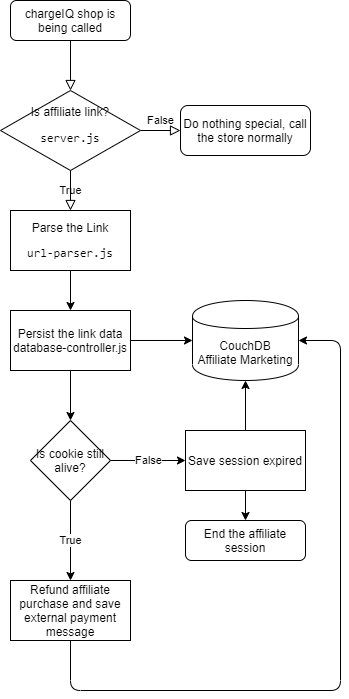

The diagram above was exported from draw.io. Its source (the exported page's mxGraphModel, read from the mxfile embedded in the PNG):
<mxGraphModel dx="1038" dy="579" grid="1" gridSize="10" guides="1" tooltips="1" connect="1" arrows="1" fold="1" page="1" pageScale="1" pageWidth="827" pageHeight="1169" math="0" shadow="0">
  <root>
    <mxCell id="WIyWlLk6GJQsqaUBKTNV-0" />
    <mxCell id="WIyWlLk6GJQsqaUBKTNV-1" parent="WIyWlLk6GJQsqaUBKTNV-0" />
    <mxCell id="WIyWlLk6GJQsqaUBKTNV-2" value="" style="rounded=0;html=1;jettySize=auto;orthogonalLoop=1;fontSize=11;endArrow=block;endFill=0;endSize=8;strokeWidth=1;shadow=0;labelBackgroundColor=none;edgeStyle=orthogonalEdgeStyle;" parent="WIyWlLk6GJQsqaUBKTNV-1" source="WIyWlLk6GJQsqaUBKTNV-3" target="WIyWlLk6GJQsqaUBKTNV-6" edge="1">
      <mxGeometry relative="1" as="geometry" />
    </mxCell>
    <mxCell id="WIyWlLk6GJQsqaUBKTNV-3" value="chargeIQ shop is being called" style="rounded=1;whiteSpace=wrap;html=1;fontSize=12;glass=0;strokeWidth=1;shadow=0;" parent="WIyWlLk6GJQsqaUBKTNV-1" vertex="1">
      <mxGeometry x="160" y="80" width="120" height="40" as="geometry" />
    </mxCell>
    <mxCell id="WIyWlLk6GJQsqaUBKTNV-4" value="True" style="rounded=0;html=1;jettySize=auto;orthogonalLoop=1;fontSize=11;endArrow=block;endFill=0;endSize=8;strokeWidth=1;shadow=0;labelBackgroundColor=none;edgeStyle=orthogonalEdgeStyle;" parent="WIyWlLk6GJQsqaUBKTNV-1" source="WIyWlLk6GJQsqaUBKTNV-6" edge="1">
      <mxGeometry relative="1" as="geometry">
        <mxPoint as="offset" />
        <mxPoint x="220" y="290" as="targetPoint" />
      </mxGeometry>
    </mxCell>
    <mxCell id="WIyWlLk6GJQsqaUBKTNV-5" value="False" style="edgeStyle=orthogonalEdgeStyle;rounded=0;html=1;jettySize=auto;orthogonalLoop=1;fontSize=11;endArrow=block;endFill=0;endSize=8;strokeWidth=1;shadow=0;labelBackgroundColor=none;" parent="WIyWlLk6GJQsqaUBKTNV-1" source="WIyWlLk6GJQsqaUBKTNV-6" target="WIyWlLk6GJQsqaUBKTNV-7" edge="1">
      <mxGeometry y="10" relative="1" as="geometry">
        <mxPoint as="offset" />
      </mxGeometry>
    </mxCell>
    <mxCell id="WIyWlLk6GJQsqaUBKTNV-6" value="Is affiliate link?&lt;br&gt;&lt;pre&gt;server.js&lt;/pre&gt;" style="rhombus;whiteSpace=wrap;html=1;shadow=0;fontFamily=Helvetica;fontSize=12;align=center;strokeWidth=1;spacing=0;spacingTop=0;verticalAlign=middle;textDirection=ltr;" parent="WIyWlLk6GJQsqaUBKTNV-1" vertex="1">
      <mxGeometry x="150" y="170" width="140" height="80" as="geometry" />
    </mxCell>
    <mxCell id="WIyWlLk6GJQsqaUBKTNV-7" value="Do nothing special, call the store normally" style="rounded=1;whiteSpace=wrap;html=1;fontSize=12;glass=0;strokeWidth=1;shadow=0;" parent="WIyWlLk6GJQsqaUBKTNV-1" vertex="1">
      <mxGeometry x="330" y="185" width="130" height="50" as="geometry" />
    </mxCell>
    <mxCell id="65Xlf1O4P6IQFbO9GFmF-5" style="edgeStyle=orthogonalEdgeStyle;rounded=0;orthogonalLoop=1;jettySize=auto;html=1;exitX=0.5;exitY=1;exitDx=0;exitDy=0;entryX=0.5;entryY=0;entryDx=0;entryDy=0;" edge="1" parent="WIyWlLk6GJQsqaUBKTNV-1" source="65Xlf1O4P6IQFbO9GFmF-3">
      <mxGeometry relative="1" as="geometry">
        <mxPoint x="220" y="390" as="targetPoint" />
      </mxGeometry>
    </mxCell>
    <mxCell id="65Xlf1O4P6IQFbO9GFmF-3" value="&lt;p style=&quot;line-height: 100%&quot;&gt;Parse the Link&lt;br&gt;&lt;/p&gt;&lt;pre&gt;url-parser.js&lt;/pre&gt;&lt;p&gt;&lt;/p&gt;" style="rounded=0;whiteSpace=wrap;html=1;" vertex="1" parent="WIyWlLk6GJQsqaUBKTNV-1">
      <mxGeometry x="160" y="290" width="120" height="60" as="geometry" />
    </mxCell>
    <mxCell id="65Xlf1O4P6IQFbO9GFmF-6" value="Is cookie still alive?" style="rhombus;whiteSpace=wrap;html=1;" vertex="1" parent="WIyWlLk6GJQsqaUBKTNV-1">
      <mxGeometry x="180" y="500" width="80" height="80" as="geometry" />
    </mxCell>
    <mxCell id="65Xlf1O4P6IQFbO9GFmF-7" value="CouchDB&lt;br&gt;Affiliate Marketing" style="shape=cylinder;whiteSpace=wrap;html=1;boundedLbl=1;backgroundOutline=1;" vertex="1" parent="WIyWlLk6GJQsqaUBKTNV-1">
      <mxGeometry x="342" y="380" width="106" height="80" as="geometry" />
    </mxCell>
    <mxCell id="65Xlf1O4P6IQFbO9GFmF-8" value="Persist the link data&lt;br&gt;database-controller.js" style="rounded=0;whiteSpace=wrap;html=1;" vertex="1" parent="WIyWlLk6GJQsqaUBKTNV-1">
      <mxGeometry x="160" y="390" width="120" height="60" as="geometry" />
    </mxCell>
    <mxCell id="65Xlf1O4P6IQFbO9GFmF-9" value="" style="endArrow=classic;html=1;exitX=1;exitY=0.5;exitDx=0;exitDy=0;entryX=0;entryY=0.5;entryDx=0;entryDy=0;" edge="1" parent="WIyWlLk6GJQsqaUBKTNV-1" source="65Xlf1O4P6IQFbO9GFmF-8" target="65Xlf1O4P6IQFbO9GFmF-7">
      <mxGeometry width="50" height="50" relative="1" as="geometry">
        <mxPoint x="390" y="410" as="sourcePoint" />
        <mxPoint x="440" y="360" as="targetPoint" />
      </mxGeometry>
    </mxCell>
    <mxCell id="65Xlf1O4P6IQFbO9GFmF-13" value="" style="endArrow=classic;html=1;exitX=0.5;exitY=1;exitDx=0;exitDy=0;" edge="1" parent="WIyWlLk6GJQsqaUBKTNV-1" source="65Xlf1O4P6IQFbO9GFmF-8" target="65Xlf1O4P6IQFbO9GFmF-6">
      <mxGeometry width="50" height="50" relative="1" as="geometry">
        <mxPoint x="390" y="410" as="sourcePoint" />
        <mxPoint x="440" y="360" as="targetPoint" />
      </mxGeometry>
    </mxCell>
    <mxCell id="65Xlf1O4P6IQFbO9GFmF-17" value="False" style="endArrow=classic;html=1;exitX=1;exitY=0.5;exitDx=0;exitDy=0;entryX=0;entryY=0.5;entryDx=0;entryDy=0;" edge="1" parent="WIyWlLk6GJQsqaUBKTNV-1" source="65Xlf1O4P6IQFbO9GFmF-6">
      <mxGeometry width="50" height="50" relative="1" as="geometry">
        <mxPoint x="390" y="560" as="sourcePoint" />
        <mxPoint x="335" y="540" as="targetPoint" />
      </mxGeometry>
    </mxCell>
    <mxCell id="65Xlf1O4P6IQFbO9GFmF-18" value="End the affiliate session" style="rounded=1;whiteSpace=wrap;html=1;" vertex="1" parent="WIyWlLk6GJQsqaUBKTNV-1">
      <mxGeometry x="335" y="600" width="120" height="40" as="geometry" />
    </mxCell>
    <mxCell id="65Xlf1O4P6IQFbO9GFmF-19" value="Save session expired" style="rounded=0;whiteSpace=wrap;html=1;" vertex="1" parent="WIyWlLk6GJQsqaUBKTNV-1">
      <mxGeometry x="335" y="510" width="120" height="60" as="geometry" />
    </mxCell>
    <mxCell id="65Xlf1O4P6IQFbO9GFmF-20" value="" style="endArrow=classic;html=1;exitX=0.5;exitY=1;exitDx=0;exitDy=0;entryX=0.5;entryY=0;entryDx=0;entryDy=0;" edge="1" parent="WIyWlLk6GJQsqaUBKTNV-1" source="65Xlf1O4P6IQFbO9GFmF-19" target="65Xlf1O4P6IQFbO9GFmF-18">
      <mxGeometry width="50" height="50" relative="1" as="geometry">
        <mxPoint x="390" y="470" as="sourcePoint" />
        <mxPoint x="440" y="420" as="targetPoint" />
      </mxGeometry>
    </mxCell>
    <mxCell id="65Xlf1O4P6IQFbO9GFmF-21" value="" style="endArrow=classic;html=1;exitX=0.5;exitY=0;exitDx=0;exitDy=0;entryX=0.5;entryY=1;entryDx=0;entryDy=0;" edge="1" parent="WIyWlLk6GJQsqaUBKTNV-1" source="65Xlf1O4P6IQFbO9GFmF-19" target="65Xlf1O4P6IQFbO9GFmF-7">
      <mxGeometry width="50" height="50" relative="1" as="geometry">
        <mxPoint x="390" y="470" as="sourcePoint" />
        <mxPoint x="440" y="420" as="targetPoint" />
      </mxGeometry>
    </mxCell>
    <mxCell id="65Xlf1O4P6IQFbO9GFmF-23" value="True" style="endArrow=classic;html=1;exitX=0.5;exitY=1;exitDx=0;exitDy=0;entryX=0.5;entryY=0;entryDx=0;entryDy=0;" edge="1" parent="WIyWlLk6GJQsqaUBKTNV-1" source="65Xlf1O4P6IQFbO9GFmF-6">
      <mxGeometry width="50" height="50" relative="1" as="geometry">
        <mxPoint x="330" y="620" as="sourcePoint" />
        <mxPoint x="220" y="660" as="targetPoint" />
      </mxGeometry>
    </mxCell>
    <mxCell id="65Xlf1O4P6IQFbO9GFmF-24" value="Refund affiliate purchase and save external payment message" style="rounded=0;whiteSpace=wrap;html=1;" vertex="1" parent="WIyWlLk6GJQsqaUBKTNV-1">
      <mxGeometry x="160" y="660" width="120" height="60" as="geometry" />
    </mxCell>
    <mxCell id="65Xlf1O4P6IQFbO9GFmF-25" value="" style="endArrow=classic;html=1;exitX=0.5;exitY=1;exitDx=0;exitDy=0;entryX=1;entryY=0.5;entryDx=0;entryDy=0;" edge="1" parent="WIyWlLk6GJQsqaUBKTNV-1" source="65Xlf1O4P6IQFbO9GFmF-24" target="65Xlf1O4P6IQFbO9GFmF-7">
      <mxGeometry width="50" height="50" relative="1" as="geometry">
        <mxPoint x="330" y="600" as="sourcePoint" />
        <mxPoint x="220" y="790" as="targetPoint" />
        <Array as="points">
          <mxPoint x="220" y="770" />
          <mxPoint x="490" y="770" />
          <mxPoint x="490" y="420" />
        </Array>
      </mxGeometry>
    </mxCell>
  </root>
</mxGraphModel>